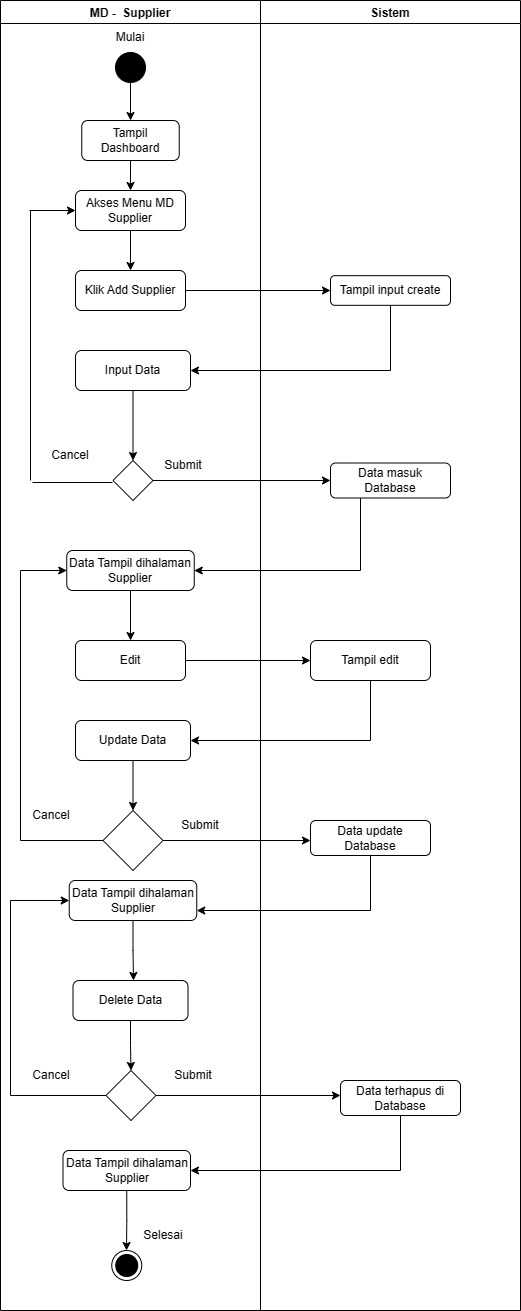

The diagram above was exported from draw.io. Its source (the exported page's mxGraphModel, read from the mxfile embedded in the PNG):
<mxGraphModel dx="880" dy="496" grid="1" gridSize="10" guides="1" tooltips="1" connect="1" arrows="1" fold="1" page="1" pageScale="1" pageWidth="850" pageHeight="1100" math="0" shadow="0">
  <root>
    <mxCell id="0" />
    <mxCell id="1" parent="0" />
    <mxCell id="S9403UpdYJL7r5v3KoDh-1" value="MD -  Supplier" style="swimlane;" vertex="1" parent="1">
      <mxGeometry x="690" y="170" width="260" height="1310" as="geometry" />
    </mxCell>
    <mxCell id="S9403UpdYJL7r5v3KoDh-2" value="" style="ellipse;fillColor=strokeColor;" vertex="1" parent="S9403UpdYJL7r5v3KoDh-1">
      <mxGeometry x="115" y="52" width="30" height="30" as="geometry" />
    </mxCell>
    <mxCell id="S9403UpdYJL7r5v3KoDh-3" value="Mulai" style="text;html=1;strokeColor=none;fillColor=none;align=center;verticalAlign=middle;whiteSpace=wrap;rounded=0;" vertex="1" parent="S9403UpdYJL7r5v3KoDh-1">
      <mxGeometry x="100" y="22" width="60" height="30" as="geometry" />
    </mxCell>
    <mxCell id="S9403UpdYJL7r5v3KoDh-4" value="Tampil Dashboard" style="rounded=1;whiteSpace=wrap;html=1;" vertex="1" parent="S9403UpdYJL7r5v3KoDh-1">
      <mxGeometry x="81.25" y="120" width="97.5" height="40" as="geometry" />
    </mxCell>
    <mxCell id="nvGTCCuDJbItkxH6rfrn-7" style="edgeStyle=orthogonalEdgeStyle;rounded=0;orthogonalLoop=1;jettySize=auto;html=1;exitX=0.5;exitY=1;exitDx=0;exitDy=0;entryX=0.5;entryY=0;entryDx=0;entryDy=0;" edge="1" parent="S9403UpdYJL7r5v3KoDh-1" source="S9403UpdYJL7r5v3KoDh-5" target="nvGTCCuDJbItkxH6rfrn-6">
      <mxGeometry relative="1" as="geometry" />
    </mxCell>
    <mxCell id="S9403UpdYJL7r5v3KoDh-5" value="Akses Menu MD Supplier" style="rounded=1;whiteSpace=wrap;html=1;" vertex="1" parent="S9403UpdYJL7r5v3KoDh-1">
      <mxGeometry x="75" y="190" width="110" height="40" as="geometry" />
    </mxCell>
    <mxCell id="S9403UpdYJL7r5v3KoDh-6" style="edgeStyle=orthogonalEdgeStyle;rounded=0;orthogonalLoop=1;jettySize=auto;html=1;exitX=0.5;exitY=1;exitDx=0;exitDy=0;" edge="1" parent="S9403UpdYJL7r5v3KoDh-1" source="S9403UpdYJL7r5v3KoDh-4" target="S9403UpdYJL7r5v3KoDh-5">
      <mxGeometry relative="1" as="geometry">
        <mxPoint x="129.76470588235293" y="200" as="targetPoint" />
      </mxGeometry>
    </mxCell>
    <mxCell id="S9403UpdYJL7r5v3KoDh-7" value="Input Data" style="rounded=1;whiteSpace=wrap;html=1;" vertex="1" parent="S9403UpdYJL7r5v3KoDh-1">
      <mxGeometry x="75" y="350" width="115" height="40" as="geometry" />
    </mxCell>
    <mxCell id="S9403UpdYJL7r5v3KoDh-9" value="" style="rhombus;whiteSpace=wrap;html=1;" vertex="1" parent="S9403UpdYJL7r5v3KoDh-1">
      <mxGeometry x="112.5" y="460" width="40" height="40" as="geometry" />
    </mxCell>
    <mxCell id="S9403UpdYJL7r5v3KoDh-10" style="edgeStyle=orthogonalEdgeStyle;rounded=0;orthogonalLoop=1;jettySize=auto;html=1;exitX=0.5;exitY=1;exitDx=0;exitDy=0;" edge="1" parent="S9403UpdYJL7r5v3KoDh-1" source="S9403UpdYJL7r5v3KoDh-7" target="S9403UpdYJL7r5v3KoDh-9">
      <mxGeometry relative="1" as="geometry">
        <mxPoint x="130" y="330" as="targetPoint" />
      </mxGeometry>
    </mxCell>
    <mxCell id="S9403UpdYJL7r5v3KoDh-11" value="Submit" style="text;html=1;strokeColor=none;fillColor=none;align=center;verticalAlign=middle;whiteSpace=wrap;rounded=0;" vertex="1" parent="S9403UpdYJL7r5v3KoDh-1">
      <mxGeometry x="152.5" y="450" width="60" height="30" as="geometry" />
    </mxCell>
    <mxCell id="S9403UpdYJL7r5v3KoDh-12" value="Cancel" style="text;html=1;strokeColor=none;fillColor=none;align=center;verticalAlign=middle;whiteSpace=wrap;rounded=0;" vertex="1" parent="S9403UpdYJL7r5v3KoDh-1">
      <mxGeometry x="40" y="440" width="60" height="30" as="geometry" />
    </mxCell>
    <mxCell id="S9403UpdYJL7r5v3KoDh-13" value="Data Tampil dihalaman Supplier" style="rounded=1;whiteSpace=wrap;html=1;" vertex="1" parent="S9403UpdYJL7r5v3KoDh-1">
      <mxGeometry x="66.25" y="550" width="127.5" height="40" as="geometry" />
    </mxCell>
    <mxCell id="S9403UpdYJL7r5v3KoDh-18" style="edgeStyle=orthogonalEdgeStyle;rounded=0;orthogonalLoop=1;jettySize=auto;html=1;exitX=0.5;exitY=1;exitDx=0;exitDy=0;entryX=0.5;entryY=0;entryDx=0;entryDy=0;" edge="1" parent="S9403UpdYJL7r5v3KoDh-1" source="S9403UpdYJL7r5v3KoDh-2" target="S9403UpdYJL7r5v3KoDh-4">
      <mxGeometry relative="1" as="geometry">
        <mxPoint x="129.76470588235293" y="-10" as="targetPoint" />
      </mxGeometry>
    </mxCell>
    <mxCell id="nvGTCCuDJbItkxH6rfrn-6" value="Klik Add Supplier" style="rounded=1;whiteSpace=wrap;html=1;" vertex="1" parent="S9403UpdYJL7r5v3KoDh-1">
      <mxGeometry x="75" y="270" width="110" height="40" as="geometry" />
    </mxCell>
    <mxCell id="ZdOD_5a62-RUm26QISiF-3" value="Edit" style="rounded=1;whiteSpace=wrap;html=1;" vertex="1" parent="S9403UpdYJL7r5v3KoDh-1">
      <mxGeometry x="75" y="640" width="110" height="40" as="geometry" />
    </mxCell>
    <mxCell id="ZdOD_5a62-RUm26QISiF-6" value="Update Data" style="rounded=1;whiteSpace=wrap;html=1;" vertex="1" parent="S9403UpdYJL7r5v3KoDh-1">
      <mxGeometry x="75" y="720" width="115" height="40" as="geometry" />
    </mxCell>
    <mxCell id="ZdOD_5a62-RUm26QISiF-12" value="Data Tampil dihalaman Supplier" style="rounded=1;whiteSpace=wrap;html=1;" vertex="1" parent="S9403UpdYJL7r5v3KoDh-1">
      <mxGeometry x="68.75" y="880" width="127.5" height="40" as="geometry" />
    </mxCell>
    <mxCell id="ZdOD_5a62-RUm26QISiF-24" style="edgeStyle=orthogonalEdgeStyle;rounded=0;orthogonalLoop=1;jettySize=auto;html=1;exitX=0;exitY=0.5;exitDx=0;exitDy=0;entryX=0;entryY=0.5;entryDx=0;entryDy=0;" edge="1" parent="S9403UpdYJL7r5v3KoDh-1" source="ZdOD_5a62-RUm26QISiF-20" target="S9403UpdYJL7r5v3KoDh-13">
      <mxGeometry relative="1" as="geometry">
        <Array as="points">
          <mxPoint x="20" y="840" />
          <mxPoint x="20" y="570" />
        </Array>
      </mxGeometry>
    </mxCell>
    <mxCell id="ZdOD_5a62-RUm26QISiF-20" value="" style="rhombus;whiteSpace=wrap;html=1;" vertex="1" parent="S9403UpdYJL7r5v3KoDh-1">
      <mxGeometry x="102.5" y="810" width="60" height="60" as="geometry" />
    </mxCell>
    <mxCell id="ZdOD_5a62-RUm26QISiF-19" style="edgeStyle=orthogonalEdgeStyle;rounded=0;orthogonalLoop=1;jettySize=auto;html=1;exitX=0.5;exitY=1;exitDx=0;exitDy=0;" edge="1" parent="S9403UpdYJL7r5v3KoDh-1" source="ZdOD_5a62-RUm26QISiF-6" target="ZdOD_5a62-RUm26QISiF-20">
      <mxGeometry relative="1" as="geometry">
        <mxPoint x="133" y="800" as="targetPoint" />
      </mxGeometry>
    </mxCell>
    <mxCell id="ZdOD_5a62-RUm26QISiF-22" value="Cancel" style="text;html=1;strokeColor=none;fillColor=none;align=center;verticalAlign=middle;whiteSpace=wrap;rounded=0;" vertex="1" parent="S9403UpdYJL7r5v3KoDh-1">
      <mxGeometry x="21.25" y="800" width="60" height="30" as="geometry" />
    </mxCell>
    <mxCell id="ZdOD_5a62-RUm26QISiF-25" value="Submit" style="text;html=1;strokeColor=none;fillColor=none;align=center;verticalAlign=middle;whiteSpace=wrap;rounded=0;" vertex="1" parent="S9403UpdYJL7r5v3KoDh-1">
      <mxGeometry x="170" y="810" width="60" height="30" as="geometry" />
    </mxCell>
    <mxCell id="ZdOD_5a62-RUm26QISiF-30" style="edgeStyle=orthogonalEdgeStyle;rounded=0;orthogonalLoop=1;jettySize=auto;html=1;exitX=0.5;exitY=1;exitDx=0;exitDy=0;entryX=0.5;entryY=0;entryDx=0;entryDy=0;" edge="1" parent="S9403UpdYJL7r5v3KoDh-1" source="ZdOD_5a62-RUm26QISiF-28" target="ZdOD_5a62-RUm26QISiF-29">
      <mxGeometry relative="1" as="geometry" />
    </mxCell>
    <mxCell id="ZdOD_5a62-RUm26QISiF-28" value="Delete Data" style="rounded=1;whiteSpace=wrap;html=1;" vertex="1" parent="S9403UpdYJL7r5v3KoDh-1">
      <mxGeometry x="72.5" y="980" width="115" height="40" as="geometry" />
    </mxCell>
    <mxCell id="ZdOD_5a62-RUm26QISiF-29" value="" style="rhombus;whiteSpace=wrap;html=1;" vertex="1" parent="S9403UpdYJL7r5v3KoDh-1">
      <mxGeometry x="105.5" y="1070" width="50" height="50" as="geometry" />
    </mxCell>
    <mxCell id="ZdOD_5a62-RUm26QISiF-32" style="edgeStyle=orthogonalEdgeStyle;rounded=0;orthogonalLoop=1;jettySize=auto;html=1;exitX=0;exitY=0.5;exitDx=0;exitDy=0;entryX=0;entryY=0.5;entryDx=0;entryDy=0;" edge="1" parent="S9403UpdYJL7r5v3KoDh-1" source="ZdOD_5a62-RUm26QISiF-29" target="ZdOD_5a62-RUm26QISiF-12">
      <mxGeometry relative="1" as="geometry">
        <mxPoint x="20" y="880" as="targetPoint" />
        <Array as="points">
          <mxPoint x="10" y="1095" />
          <mxPoint x="10" y="900" />
        </Array>
      </mxGeometry>
    </mxCell>
    <mxCell id="ZdOD_5a62-RUm26QISiF-33" value="Cancel" style="text;html=1;strokeColor=none;fillColor=none;align=center;verticalAlign=middle;whiteSpace=wrap;rounded=0;" vertex="1" parent="S9403UpdYJL7r5v3KoDh-1">
      <mxGeometry x="21.25" y="1060" width="60" height="30" as="geometry" />
    </mxCell>
    <mxCell id="ZdOD_5a62-RUm26QISiF-35" value="Submit" style="text;html=1;strokeColor=none;fillColor=none;align=center;verticalAlign=middle;whiteSpace=wrap;rounded=0;" vertex="1" parent="S9403UpdYJL7r5v3KoDh-1">
      <mxGeometry x="162.5" y="1060" width="60" height="30" as="geometry" />
    </mxCell>
    <mxCell id="ZdOD_5a62-RUm26QISiF-38" value="Data Tampil dihalaman Supplier" style="rounded=1;whiteSpace=wrap;html=1;" vertex="1" parent="S9403UpdYJL7r5v3KoDh-1">
      <mxGeometry x="62.5" y="1150" width="127.5" height="40" as="geometry" />
    </mxCell>
    <mxCell id="oWwFarqdouw5qzs1qrwd-1" value="Selesai" style="text;html=1;strokeColor=none;fillColor=none;align=center;verticalAlign=middle;whiteSpace=wrap;rounded=0;" vertex="1" parent="S9403UpdYJL7r5v3KoDh-1">
      <mxGeometry x="133.16999999999996" y="1220" width="60" height="30" as="geometry" />
    </mxCell>
    <mxCell id="oWwFarqdouw5qzs1qrwd-2" value="" style="ellipse;html=1;shape=endState;fillColor=strokeColor;" vertex="1" parent="S9403UpdYJL7r5v3KoDh-1">
      <mxGeometry x="111.25333333333344" y="1250" width="30" height="30" as="geometry" />
    </mxCell>
    <mxCell id="S9403UpdYJL7r5v3KoDh-14" value="Sistem" style="swimlane;" vertex="1" parent="1">
      <mxGeometry x="950" y="170" width="260" height="1310" as="geometry" />
    </mxCell>
    <mxCell id="S9403UpdYJL7r5v3KoDh-15" value="Tampil input create" style="rounded=1;whiteSpace=wrap;html=1;" vertex="1" parent="S9403UpdYJL7r5v3KoDh-14">
      <mxGeometry x="70" y="275.16" width="120" height="29.67" as="geometry" />
    </mxCell>
    <mxCell id="S9403UpdYJL7r5v3KoDh-16" value="Data masuk Database" style="rounded=1;whiteSpace=wrap;html=1;" vertex="1" parent="S9403UpdYJL7r5v3KoDh-14">
      <mxGeometry x="70" y="462.5" width="120" height="35" as="geometry" />
    </mxCell>
    <mxCell id="ZdOD_5a62-RUm26QISiF-4" value="Tampil edit" style="rounded=1;whiteSpace=wrap;html=1;" vertex="1" parent="S9403UpdYJL7r5v3KoDh-14">
      <mxGeometry x="50" y="640" width="120" height="40" as="geometry" />
    </mxCell>
    <mxCell id="ZdOD_5a62-RUm26QISiF-9" value="Data update Database" style="rounded=1;whiteSpace=wrap;html=1;" vertex="1" parent="S9403UpdYJL7r5v3KoDh-14">
      <mxGeometry x="50" y="820" width="120" height="35" as="geometry" />
    </mxCell>
    <mxCell id="ZdOD_5a62-RUm26QISiF-36" value="Data terhapus di Database" style="rounded=1;whiteSpace=wrap;html=1;" vertex="1" parent="S9403UpdYJL7r5v3KoDh-14">
      <mxGeometry x="80" y="1080" width="120" height="35" as="geometry" />
    </mxCell>
    <mxCell id="S9403UpdYJL7r5v3KoDh-20" style="edgeStyle=orthogonalEdgeStyle;rounded=0;orthogonalLoop=1;jettySize=auto;html=1;exitX=0.5;exitY=1;exitDx=0;exitDy=0;entryX=1;entryY=0.5;entryDx=0;entryDy=0;" edge="1" parent="1" source="S9403UpdYJL7r5v3KoDh-15" target="S9403UpdYJL7r5v3KoDh-7">
      <mxGeometry relative="1" as="geometry" />
    </mxCell>
    <mxCell id="S9403UpdYJL7r5v3KoDh-21" style="edgeStyle=orthogonalEdgeStyle;rounded=0;orthogonalLoop=1;jettySize=auto;html=1;exitX=1;exitY=0.5;exitDx=0;exitDy=0;entryX=0;entryY=0.5;entryDx=0;entryDy=0;" edge="1" parent="1" source="S9403UpdYJL7r5v3KoDh-9" target="S9403UpdYJL7r5v3KoDh-16">
      <mxGeometry relative="1" as="geometry">
        <mxPoint x="1010" y="390" as="targetPoint" />
      </mxGeometry>
    </mxCell>
    <mxCell id="S9403UpdYJL7r5v3KoDh-22" style="edgeStyle=orthogonalEdgeStyle;rounded=0;orthogonalLoop=1;jettySize=auto;html=1;exitX=0.25;exitY=1;exitDx=0;exitDy=0;entryX=1;entryY=0.5;entryDx=0;entryDy=0;" edge="1" parent="1" source="S9403UpdYJL7r5v3KoDh-16" target="S9403UpdYJL7r5v3KoDh-13">
      <mxGeometry relative="1" as="geometry" />
    </mxCell>
    <mxCell id="nvGTCCuDJbItkxH6rfrn-3" value="" style="endArrow=none;html=1;rounded=0;" edge="1" parent="1">
      <mxGeometry width="50" height="50" relative="1" as="geometry">
        <mxPoint x="722" y="652" as="sourcePoint" />
        <mxPoint x="802" y="652" as="targetPoint" />
      </mxGeometry>
    </mxCell>
    <mxCell id="nvGTCCuDJbItkxH6rfrn-4" value="" style="endArrow=none;html=1;rounded=0;" edge="1" parent="1">
      <mxGeometry width="50" height="50" relative="1" as="geometry">
        <mxPoint x="720" y="650" as="sourcePoint" />
        <mxPoint x="720" y="380" as="targetPoint" />
      </mxGeometry>
    </mxCell>
    <mxCell id="nvGTCCuDJbItkxH6rfrn-5" value="" style="endArrow=classic;html=1;rounded=0;entryX=0;entryY=0.5;entryDx=0;entryDy=0;" edge="1" parent="1" target="S9403UpdYJL7r5v3KoDh-5">
      <mxGeometry width="50" height="50" relative="1" as="geometry">
        <mxPoint x="719" y="380" as="sourcePoint" />
        <mxPoint x="758.25" y="380" as="targetPoint" />
      </mxGeometry>
    </mxCell>
    <mxCell id="nvGTCCuDJbItkxH6rfrn-8" style="edgeStyle=orthogonalEdgeStyle;rounded=0;orthogonalLoop=1;jettySize=auto;html=1;exitX=1;exitY=0.5;exitDx=0;exitDy=0;entryX=0;entryY=0.5;entryDx=0;entryDy=0;" edge="1" parent="1" source="nvGTCCuDJbItkxH6rfrn-6" target="S9403UpdYJL7r5v3KoDh-15">
      <mxGeometry relative="1" as="geometry" />
    </mxCell>
    <mxCell id="ZdOD_5a62-RUm26QISiF-1" style="edgeStyle=orthogonalEdgeStyle;rounded=0;orthogonalLoop=1;jettySize=auto;html=1;exitX=0.5;exitY=1;exitDx=0;exitDy=0;" edge="1" parent="1" source="S9403UpdYJL7r5v3KoDh-13">
      <mxGeometry relative="1" as="geometry">
        <mxPoint x="820" y="810" as="targetPoint" />
      </mxGeometry>
    </mxCell>
    <mxCell id="ZdOD_5a62-RUm26QISiF-5" style="edgeStyle=orthogonalEdgeStyle;rounded=0;orthogonalLoop=1;jettySize=auto;html=1;exitX=1;exitY=0.5;exitDx=0;exitDy=0;entryX=0;entryY=0.5;entryDx=0;entryDy=0;" edge="1" parent="1" source="ZdOD_5a62-RUm26QISiF-3" target="ZdOD_5a62-RUm26QISiF-4">
      <mxGeometry relative="1" as="geometry" />
    </mxCell>
    <mxCell id="ZdOD_5a62-RUm26QISiF-7" style="edgeStyle=orthogonalEdgeStyle;rounded=0;orthogonalLoop=1;jettySize=auto;html=1;exitX=0.5;exitY=1;exitDx=0;exitDy=0;entryX=1;entryY=0.5;entryDx=0;entryDy=0;" edge="1" parent="1" source="ZdOD_5a62-RUm26QISiF-4" target="ZdOD_5a62-RUm26QISiF-6">
      <mxGeometry relative="1" as="geometry" />
    </mxCell>
    <mxCell id="ZdOD_5a62-RUm26QISiF-21" style="edgeStyle=orthogonalEdgeStyle;rounded=0;orthogonalLoop=1;jettySize=auto;html=1;exitX=1;exitY=0.5;exitDx=0;exitDy=0;" edge="1" parent="1" source="ZdOD_5a62-RUm26QISiF-20">
      <mxGeometry relative="1" as="geometry">
        <mxPoint x="1000" y="1010" as="targetPoint" />
      </mxGeometry>
    </mxCell>
    <mxCell id="ZdOD_5a62-RUm26QISiF-26" style="edgeStyle=orthogonalEdgeStyle;rounded=0;orthogonalLoop=1;jettySize=auto;html=1;exitX=0.5;exitY=1;exitDx=0;exitDy=0;entryX=1;entryY=0.75;entryDx=0;entryDy=0;" edge="1" parent="1" source="ZdOD_5a62-RUm26QISiF-9" target="ZdOD_5a62-RUm26QISiF-12">
      <mxGeometry relative="1" as="geometry" />
    </mxCell>
    <mxCell id="ZdOD_5a62-RUm26QISiF-27" style="edgeStyle=orthogonalEdgeStyle;rounded=0;orthogonalLoop=1;jettySize=auto;html=1;exitX=0.5;exitY=1;exitDx=0;exitDy=0;" edge="1" parent="1" source="ZdOD_5a62-RUm26QISiF-12">
      <mxGeometry relative="1" as="geometry">
        <mxPoint x="823" y="1150" as="targetPoint" />
      </mxGeometry>
    </mxCell>
    <mxCell id="ZdOD_5a62-RUm26QISiF-34" style="edgeStyle=orthogonalEdgeStyle;rounded=0;orthogonalLoop=1;jettySize=auto;html=1;exitX=1;exitY=0.5;exitDx=0;exitDy=0;" edge="1" parent="1" source="ZdOD_5a62-RUm26QISiF-29">
      <mxGeometry relative="1" as="geometry">
        <mxPoint x="1030" y="1265" as="targetPoint" />
      </mxGeometry>
    </mxCell>
    <mxCell id="ZdOD_5a62-RUm26QISiF-39" style="edgeStyle=orthogonalEdgeStyle;rounded=0;orthogonalLoop=1;jettySize=auto;html=1;exitX=0.5;exitY=1;exitDx=0;exitDy=0;entryX=1;entryY=0.5;entryDx=0;entryDy=0;" edge="1" parent="1" source="ZdOD_5a62-RUm26QISiF-36" target="ZdOD_5a62-RUm26QISiF-38">
      <mxGeometry relative="1" as="geometry" />
    </mxCell>
    <mxCell id="ZdOD_5a62-RUm26QISiF-40" style="edgeStyle=orthogonalEdgeStyle;rounded=0;orthogonalLoop=1;jettySize=auto;html=1;exitX=0.5;exitY=1;exitDx=0;exitDy=0;" edge="1" parent="1" source="ZdOD_5a62-RUm26QISiF-38">
      <mxGeometry relative="1" as="geometry">
        <mxPoint x="816" y="1420" as="targetPoint" />
      </mxGeometry>
    </mxCell>
  </root>
</mxGraphModel>